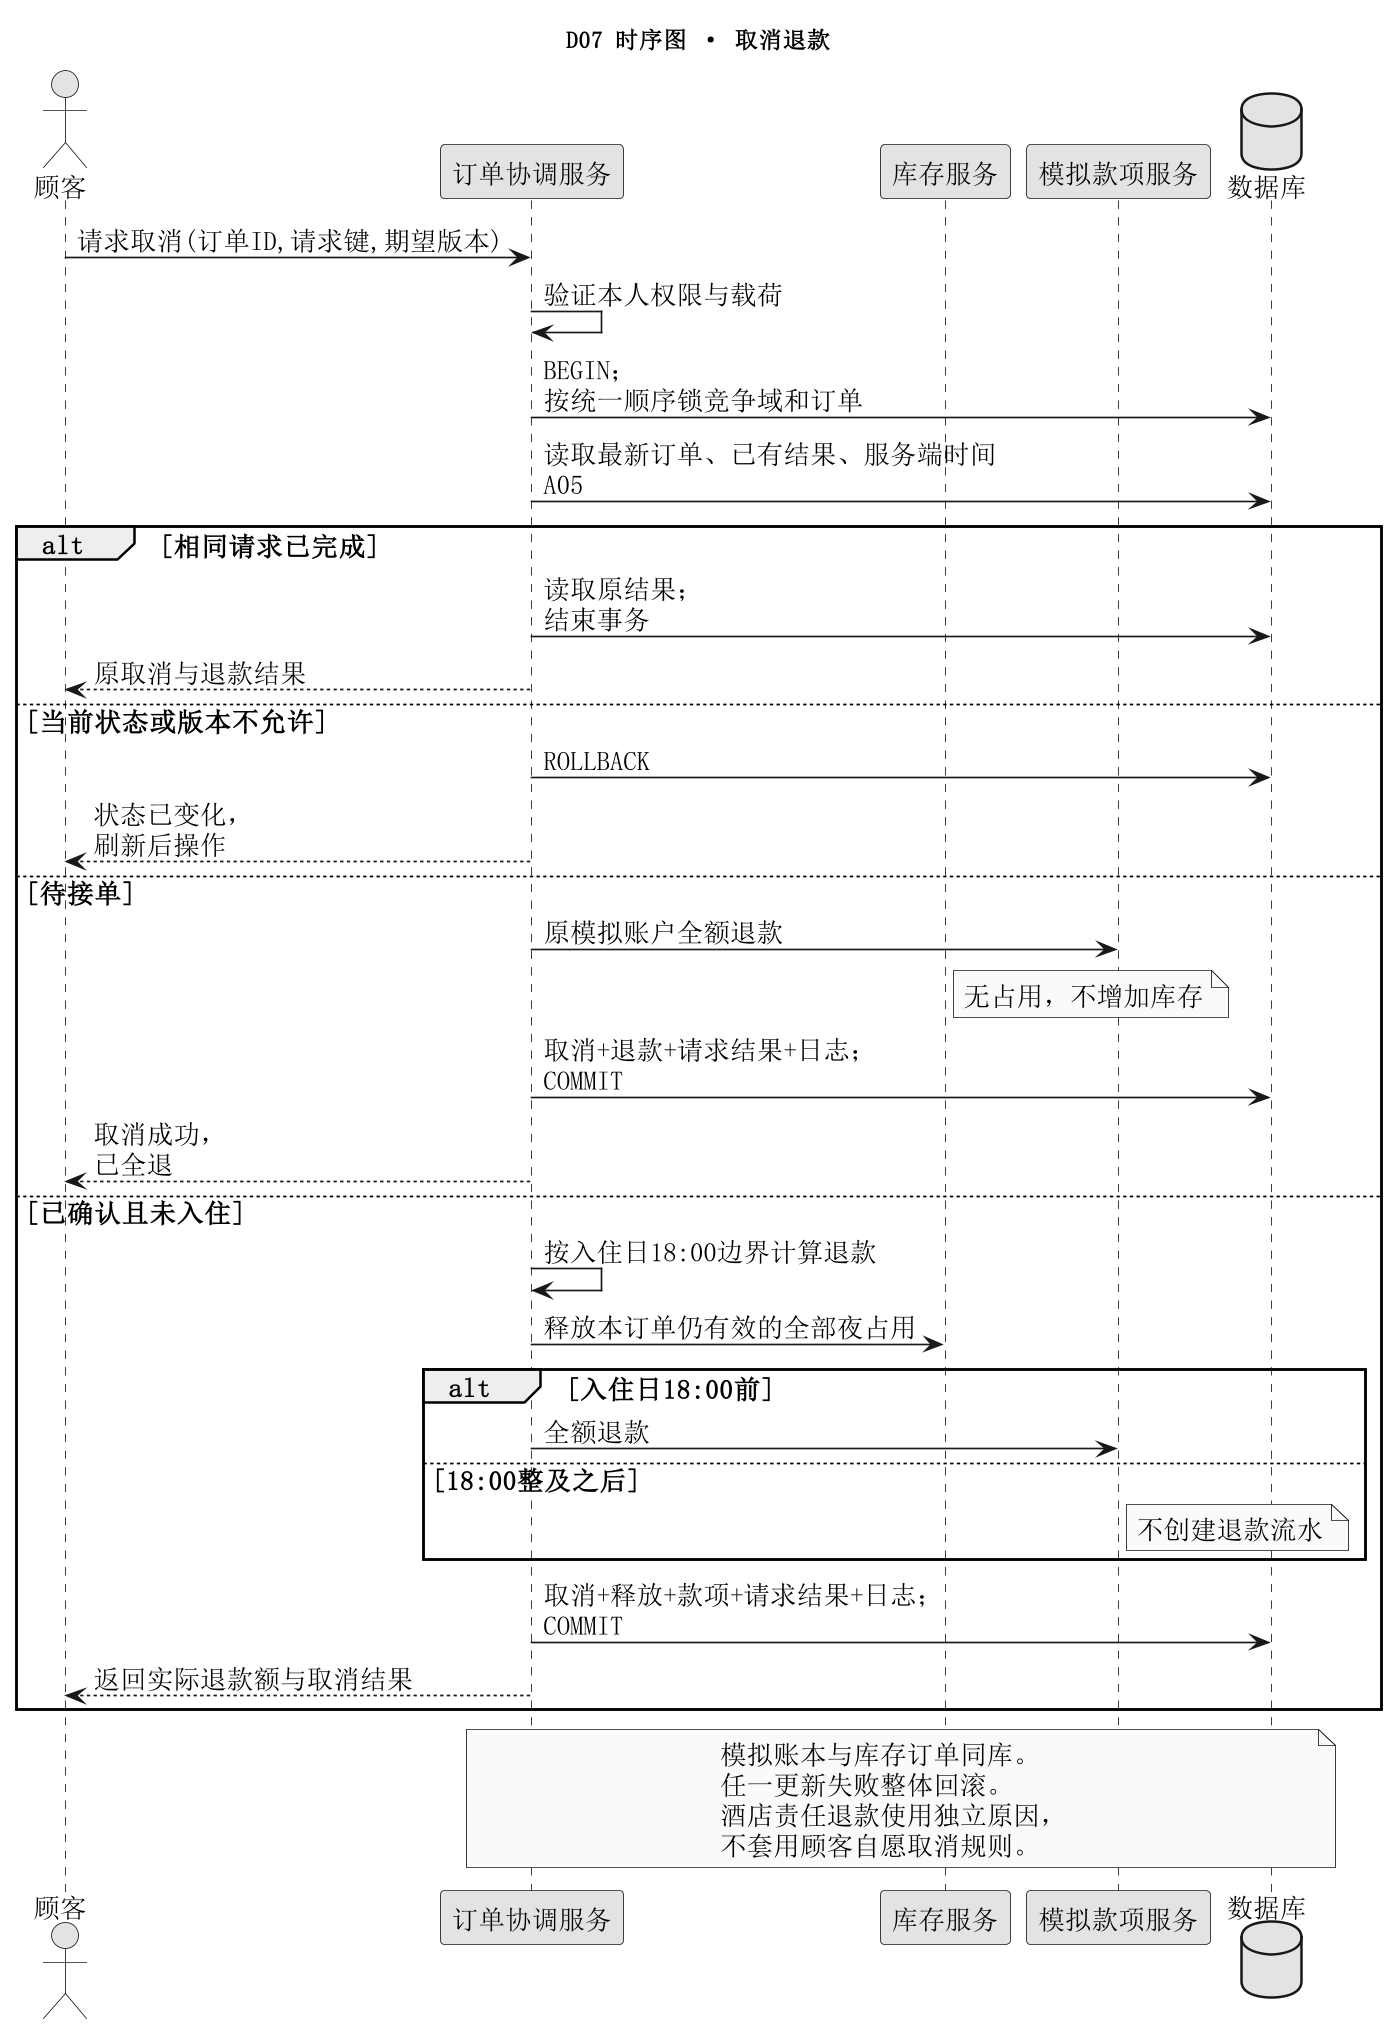

The diagram above was rendered by PlantUML. Its source (embedded in the PNG):
@startuml
skinparam monochrome true
skinparam shadowing false
skinparam defaultFontName SimSun
skinparam defaultFontSize 16
skinparam dpi 160
skinparam wrapWidth 210
skinparam maxMessageSize 120
title D07 时序图 · 取消退款
actor 顾客 as C
participant "订单协调服务" as O
participant "库存服务" as I
participant "模拟款项服务" as P
database "数据库" as DB
C -> O : 请求取消(订单ID,请求键,期望版本)
O -> O : 验证本人权限与载荷
O -> DB : BEGIN；按统一顺序锁竞争域和订单
O -> DB : 读取最新订单、已有结果、服务端时间 A05
alt 相同请求已完成
O -> DB : 读取原结果；结束事务
O --> C : 原取消与退款结果
else 当前状态或版本不允许
O -> DB : ROLLBACK
O --> C : 状态已变化，刷新后操作
else 待接单
O -> P : 原模拟账户全额退款
note right of I : 无占用，不增加库存
O -> DB : 取消+退款+请求结果+日志；COMMIT
O --> C : 取消成功，已全退
else 已确认且未入住
O -> O : 按入住日18:00边界计算退款
O -> I : 释放本订单仍有效的全部夜占用
alt 入住日18:00前
O -> P : 全额退款
else 18:00整及之后
note right of P : 不创建退款流水
end
O -> DB : 取消+释放+款项+请求结果+日志；COMMIT
O --> C : 返回实际退款额与取消结果
end
note over O,DB
模拟账本与库存订单同库。任一更新失败整体回滚。
酒店责任退款使用独立原因，不套用顾客自愿取消规则。
end note

@enduml